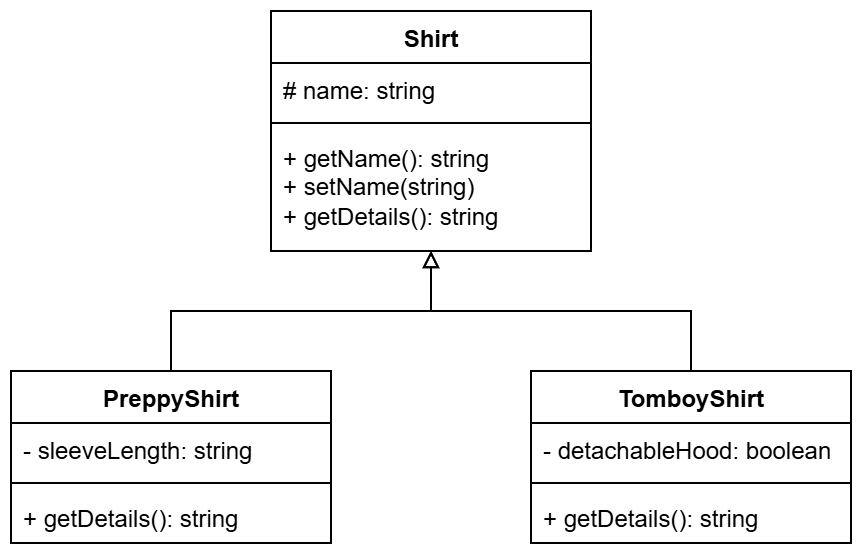

The diagram above was exported from draw.io. Its source (the exported page's mxGraphModel, read from the mxfile embedded in the PNG):
<mxGraphModel dx="1623" dy="1293" grid="1" gridSize="10" guides="1" tooltips="1" connect="1" arrows="1" fold="1" page="1" pageScale="1" pageWidth="850" pageHeight="1100" math="0" shadow="0">
  <root>
    <mxCell id="0" />
    <mxCell id="1" parent="0" />
    <mxCell id="2" value="Shirt" style="swimlane;fontStyle=1;align=center;verticalAlign=top;childLayout=stackLayout;horizontal=1;startSize=26;horizontalStack=0;resizeParent=1;resizeParentMax=0;resizeLast=0;collapsible=1;marginBottom=0;whiteSpace=wrap;html=1;" vertex="1" parent="1">
      <mxGeometry x="190" y="390" width="160" height="120" as="geometry" />
    </mxCell>
    <mxCell id="3" value="# name: string" style="text;strokeColor=none;fillColor=none;align=left;verticalAlign=top;spacingLeft=4;spacingRight=4;overflow=hidden;rotatable=0;points=[[0,0.5],[1,0.5]];portConstraint=eastwest;whiteSpace=wrap;html=1;" vertex="1" parent="2">
      <mxGeometry y="26" width="160" height="26" as="geometry" />
    </mxCell>
    <mxCell id="4" value="" style="line;strokeWidth=1;fillColor=none;align=left;verticalAlign=middle;spacingTop=-1;spacingLeft=3;spacingRight=3;rotatable=0;labelPosition=right;points=[];portConstraint=eastwest;strokeColor=inherit;" vertex="1" parent="2">
      <mxGeometry y="52" width="160" height="8" as="geometry" />
    </mxCell>
    <mxCell id="5" value="&lt;div&gt;+ getName(): string&lt;/div&gt;&lt;div&gt;+ setName(string)&lt;/div&gt;+ getDetails(): string" style="text;strokeColor=none;fillColor=none;align=left;verticalAlign=top;spacingLeft=4;spacingRight=4;overflow=hidden;rotatable=0;points=[[0,0.5],[1,0.5]];portConstraint=eastwest;whiteSpace=wrap;html=1;" vertex="1" parent="2">
      <mxGeometry y="60" width="160" height="60" as="geometry" />
    </mxCell>
    <mxCell id="6" value="PreppyShirt" style="swimlane;fontStyle=1;align=center;verticalAlign=top;childLayout=stackLayout;horizontal=1;startSize=26;horizontalStack=0;resizeParent=1;resizeParentMax=0;resizeLast=0;collapsible=1;marginBottom=0;whiteSpace=wrap;html=1;" vertex="1" parent="1">
      <mxGeometry x="60" y="570" width="160" height="86" as="geometry" />
    </mxCell>
    <mxCell id="7" value="- sleeveLength: string" style="text;strokeColor=none;fillColor=none;align=left;verticalAlign=top;spacingLeft=4;spacingRight=4;overflow=hidden;rotatable=0;points=[[0,0.5],[1,0.5]];portConstraint=eastwest;whiteSpace=wrap;html=1;" vertex="1" parent="6">
      <mxGeometry y="26" width="160" height="26" as="geometry" />
    </mxCell>
    <mxCell id="8" value="" style="line;strokeWidth=1;fillColor=none;align=left;verticalAlign=middle;spacingTop=-1;spacingLeft=3;spacingRight=3;rotatable=0;labelPosition=right;points=[];portConstraint=eastwest;strokeColor=inherit;" vertex="1" parent="6">
      <mxGeometry y="52" width="160" height="8" as="geometry" />
    </mxCell>
    <mxCell id="9" value="+ getDetails(): string" style="text;strokeColor=none;fillColor=none;align=left;verticalAlign=top;spacingLeft=4;spacingRight=4;overflow=hidden;rotatable=0;points=[[0,0.5],[1,0.5]];portConstraint=eastwest;whiteSpace=wrap;html=1;" vertex="1" parent="6">
      <mxGeometry y="60" width="160" height="26" as="geometry" />
    </mxCell>
    <mxCell id="10" style="edgeStyle=orthogonalEdgeStyle;rounded=0;orthogonalLoop=1;jettySize=auto;html=1;endArrow=block;endFill=0;" edge="1" source="11" parent="1">
      <mxGeometry relative="1" as="geometry">
        <mxPoint x="270" y="510" as="targetPoint" />
        <Array as="points">
          <mxPoint x="400" y="540" />
          <mxPoint x="270" y="540" />
        </Array>
      </mxGeometry>
    </mxCell>
    <mxCell id="11" value="TomboyShirt" style="swimlane;fontStyle=1;align=center;verticalAlign=top;childLayout=stackLayout;horizontal=1;startSize=26;horizontalStack=0;resizeParent=1;resizeParentMax=0;resizeLast=0;collapsible=1;marginBottom=0;whiteSpace=wrap;html=1;" vertex="1" parent="1">
      <mxGeometry x="320" y="570" width="160" height="86" as="geometry" />
    </mxCell>
    <mxCell id="12" value="- detachableHood: boolean" style="text;strokeColor=none;fillColor=none;align=left;verticalAlign=top;spacingLeft=4;spacingRight=4;overflow=hidden;rotatable=0;points=[[0,0.5],[1,0.5]];portConstraint=eastwest;whiteSpace=wrap;html=1;" vertex="1" parent="11">
      <mxGeometry y="26" width="160" height="26" as="geometry" />
    </mxCell>
    <mxCell id="13" value="" style="line;strokeWidth=1;fillColor=none;align=left;verticalAlign=middle;spacingTop=-1;spacingLeft=3;spacingRight=3;rotatable=0;labelPosition=right;points=[];portConstraint=eastwest;strokeColor=inherit;" vertex="1" parent="11">
      <mxGeometry y="52" width="160" height="8" as="geometry" />
    </mxCell>
    <mxCell id="14" value="+ getDetails(): string" style="text;strokeColor=none;fillColor=none;align=left;verticalAlign=top;spacingLeft=4;spacingRight=4;overflow=hidden;rotatable=0;points=[[0,0.5],[1,0.5]];portConstraint=eastwest;whiteSpace=wrap;html=1;" vertex="1" parent="11">
      <mxGeometry y="60" width="160" height="26" as="geometry" />
    </mxCell>
    <mxCell id="15" style="edgeStyle=orthogonalEdgeStyle;rounded=0;orthogonalLoop=1;jettySize=auto;html=1;endArrow=block;endFill=0;" edge="1" source="6" parent="1">
      <mxGeometry relative="1" as="geometry">
        <mxPoint x="270" y="510" as="targetPoint" />
        <Array as="points">
          <mxPoint x="140" y="540" />
          <mxPoint x="270" y="540" />
        </Array>
      </mxGeometry>
    </mxCell>
  </root>
</mxGraphModel>